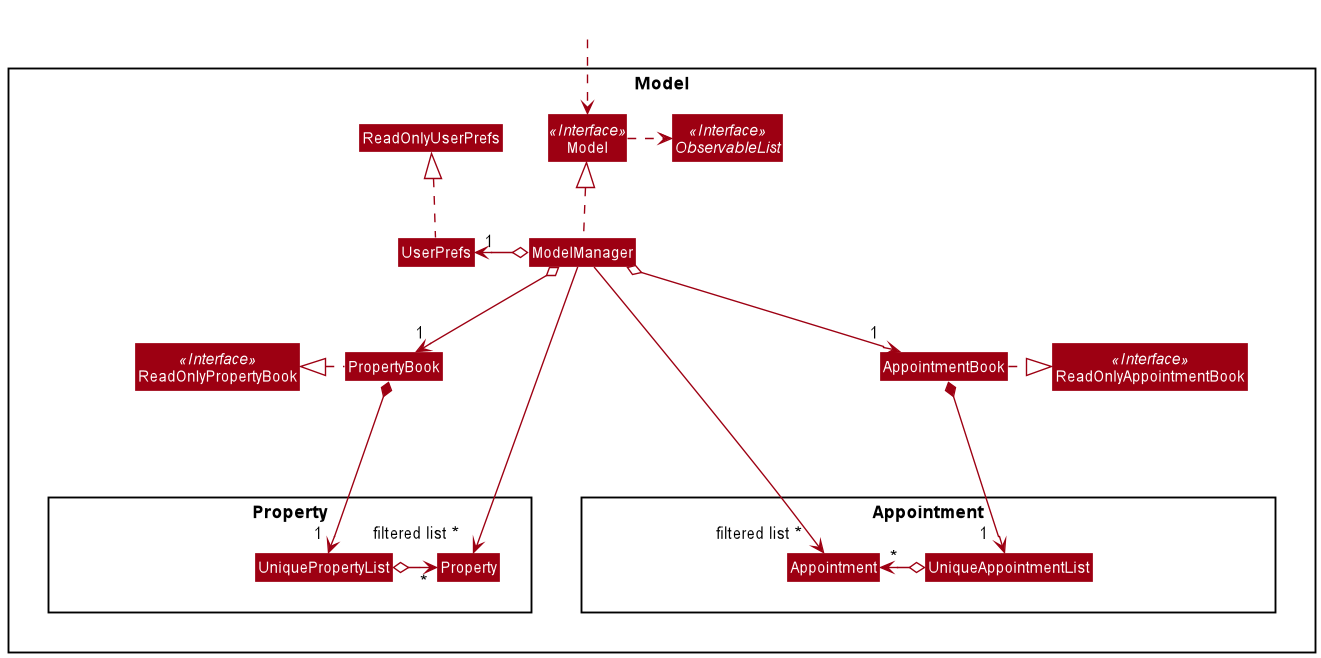

The diagram above was rendered by PlantUML. Its source (embedded in the PNG):
@startuml
!include style.puml
skinparam arrowThickness 1.1
skinparam arrowColor MODEL_COLOR
skinparam classBackgroundColor MODEL_COLOR

Package Model <<Rectangle>>{
Interface ReadOnlyPropertyBook <<Interface>>
Interface ReadOnlyAppointmentBook <<Interface>>
Interface Model <<Interface>>
Interface ObservableList <<Interface>>
Class PropertyBook
Class AppointmentBook
Class ReadOnlyPropertyBook
Class ReadOnlyAppointmentBook
Class Model
Class ModelManager
Class UserPrefs
Class ReadOnlyUserPrefs

Package Property as PropertyPackage{
Class Property
Class UniquePropertyList
Class HiddenModel1 #FFFFFF
}

Package Appointment as AppointmentPackage{
Class Appointment
Class UniqueAppointmentList
Class HiddenModel2 #FFFFFF
Class HiddenModel3 #FFFFFF
}
}

Class HiddenOutside #FFFFFF
HiddenOutside ..> Model

HiddenModel2 .left[hidden].> UniqueAppointmentList

Model .right.> ObservableList
UserPrefs .up.|> ReadOnlyUserPrefs

ModelManager .up.|> Model
ModelManager o-left-> "1" UserPrefs
ModelManager o--> "1" PropertyBook
ModelManager o--> "1" AppointmentBook

PropertyBook .left.|> ReadOnlyPropertyBook
AppointmentBook .right.|> ReadOnlyAppointmentBook

PropertyBook *--> "1 " UniquePropertyList
AppointmentBook *--> "1  " UniqueAppointmentList

UniquePropertyList o-left-> "*" Property
UniqueAppointmentList o-left-> "*" Appointment

ModelManager ----> "filtered list *" Property
ModelManager ----> "filtered list *" Appointment

AppointmentPackage -left[hidden]- PropertyPackage

@enduml